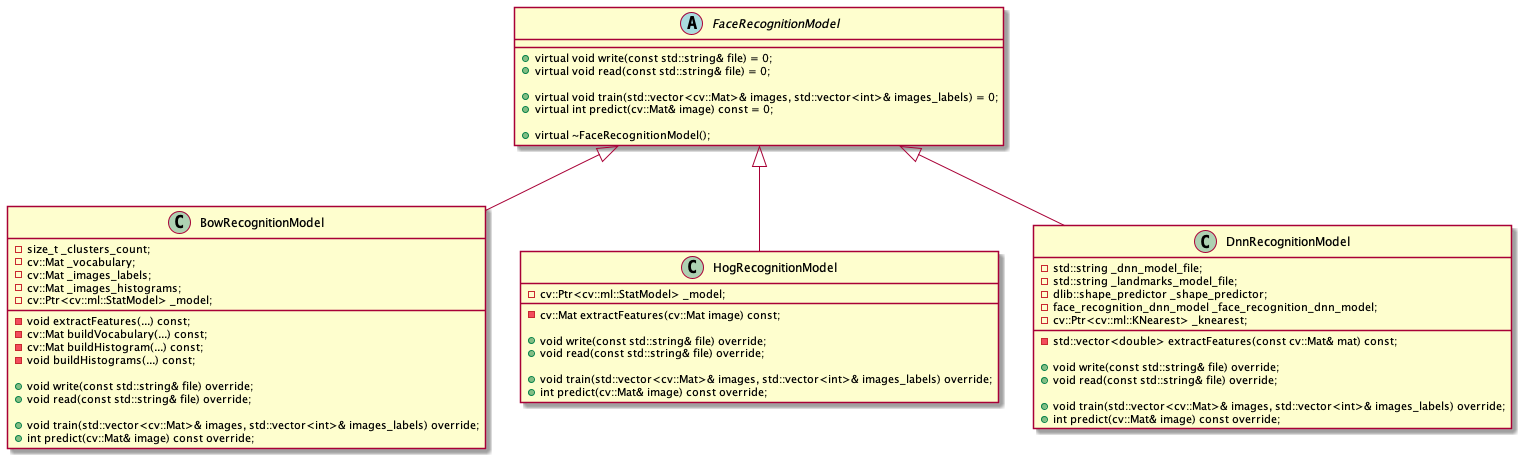

The diagram above was rendered by PlantUML. Its source (embedded in the PNG):
@startuml

abstract class FaceRecognitionModel {
+ virtual void write(const std::string& file) = 0;
+ virtual void read(const std::string& file) = 0;

+ virtual void train(std::vector<cv::Mat>& images, std::vector<int>& images_labels) = 0;
+ virtual int predict(cv::Mat& image) const = 0;

+ virtual ~FaceRecognitionModel();
}

class BowRecognitionModel {
- size_t _clusters_count;
- cv::Mat _vocabulary;
- cv::Mat _images_labels;
- cv::Mat _images_histograms;
- cv::Ptr<cv::ml::StatModel> _model;

- void extractFeatures(...) const;
- cv::Mat buildVocabulary(...) const;
- cv::Mat buildHistogram(...) const;
- void buildHistograms(...) const;

+ void write(const std::string& file) override;
+ void read(const std::string& file) override;

+ void train(std::vector<cv::Mat>& images, std::vector<int>& images_labels) override;
+ int predict(cv::Mat& image) const override;
}

class HogRecognitionModel {
- cv::Ptr<cv::ml::StatModel> _model;
- cv::Mat extractFeatures(cv::Mat image) const;

+ void write(const std::string& file) override;
+ void read(const std::string& file) override;

+ void train(std::vector<cv::Mat>& images, std::vector<int>& images_labels) override;
+ int predict(cv::Mat& image) const override;
}

class DnnRecognitionModel {
- std::string _dnn_model_file;
- std::string _landmarks_model_file;
- dlib::shape_predictor _shape_predictor;
- face_recognition_dnn_model _face_recognition_dnn_model;
- cv::Ptr<cv::ml::KNearest> _knearest;

- std::vector<double> extractFeatures(const cv::Mat& mat) const;

+ void write(const std::string& file) override;
+ void read(const std::string& file) override;

+ void train(std::vector<cv::Mat>& images, std::vector<int>& images_labels) override;
+ int predict(cv::Mat& image) const override;
}

FaceRecognitionModel <|-- BowRecognitionModel
FaceRecognitionModel <|-- HogRecognitionModel
FaceRecognitionModel <|-- DnnRecognitionModel

@enduml